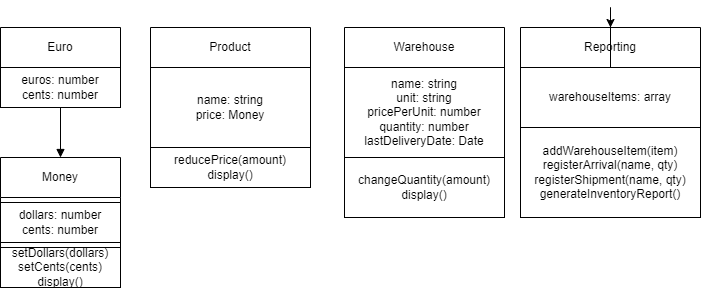

The diagram above was exported from draw.io. Its source (the exported page's mxGraphModel, read from the mxfile embedded in the PNG):
<mxGraphModel dx="1434" dy="738" grid="1" gridSize="10" guides="1" tooltips="1" connect="1" arrows="1" fold="1" page="1" pageScale="1" pageWidth="827" pageHeight="1169" math="0" shadow="0">
  <root>
    <mxCell id="0" />
    <mxCell id="1" parent="0" />
    <mxCell id="2" value="Money" style="shape=swimlane;rounded=0;whiteSpace=wrap;html=1;" parent="1" vertex="1">
      <mxGeometry x="70" y="170" width="120" height="130" as="geometry" />
    </mxCell>
    <mxCell id="3" value="dollars: number&#10;cents: number" style="rounded=0;whiteSpace=wrap;html=1;" parent="2" vertex="1">
      <mxGeometry y="45" width="120" height="40" as="geometry" />
    </mxCell>
    <mxCell id="4" value="setDollars(dollars)&#10;setCents(cents)&#10;display()" style="rounded=0;whiteSpace=wrap;html=1;" parent="2" vertex="1">
      <mxGeometry y="90" width="120" height="40" as="geometry" />
    </mxCell>
    <mxCell id="5" value="Product" style="shape=swimlane;rounded=0;whiteSpace=wrap;html=1;startSize=40;" parent="1" vertex="1">
      <mxGeometry x="220" y="40" width="160" height="150" as="geometry" />
    </mxCell>
    <mxCell id="6" value="name: string&#10;price: Money" style="rounded=0;whiteSpace=wrap;html=1;" parent="5" vertex="1">
      <mxGeometry y="40" width="160" height="80" as="geometry" />
    </mxCell>
    <mxCell id="7" value="reducePrice(amount)&#10;display()" style="rounded=0;whiteSpace=wrap;html=1;" parent="5" vertex="1">
      <mxGeometry y="120" width="160" height="40" as="geometry" />
    </mxCell>
    <mxCell id="8" value="Warehouse" style="shape=swimlane;rounded=0;whiteSpace=wrap;html=1;" parent="1" vertex="1">
      <mxGeometry x="414" y="40" width="160" height="190" as="geometry" />
    </mxCell>
    <mxCell id="9" value="name: string&#10;unit: string&#10;pricePerUnit: number&#10;quantity: number&#10;lastDeliveryDate: Date" style="rounded=0;whiteSpace=wrap;html=1;" parent="8" vertex="1">
      <mxGeometry y="40" width="160" height="90" as="geometry" />
    </mxCell>
    <mxCell id="10" value="changeQuantity(amount)&#10;display()" style="rounded=0;whiteSpace=wrap;html=1;" parent="8" vertex="1">
      <mxGeometry y="130" width="160" height="60" as="geometry" />
    </mxCell>
    <mxCell id="11" value="Reporting" style="shape=swimlane;rounded=0;whiteSpace=wrap;html=1;" parent="1" vertex="1">
      <mxGeometry x="590" y="40" width="180" height="190" as="geometry" />
    </mxCell>
    <mxCell id="bB46KoQmsNsP0oJphSsI-20" style="edgeStyle=orthogonalEdgeStyle;rounded=0;orthogonalLoop=1;jettySize=auto;html=1;" edge="1" parent="11" source="12" target="11">
      <mxGeometry relative="1" as="geometry" />
    </mxCell>
    <mxCell id="12" value="warehouseItems: array" style="rounded=0;whiteSpace=wrap;html=1;" parent="11" vertex="1">
      <mxGeometry y="40" width="180" height="60" as="geometry" />
    </mxCell>
    <mxCell id="13" value="addWarehouseItem(item)&#10;registerArrival(name, qty)&#10;registerShipment(name, qty)&#10;generateInventoryReport()" style="rounded=0;whiteSpace=wrap;html=1;" parent="11" vertex="1">
      <mxGeometry y="100" width="180" height="90" as="geometry" />
    </mxCell>
    <mxCell id="14" value="Euro" style="shape=swimlane;rounded=0;whiteSpace=wrap;html=1;" parent="1" vertex="1">
      <mxGeometry x="70" y="40" width="120" height="80" as="geometry" />
    </mxCell>
    <mxCell id="15" value="euros: number&#10;cents: number" style="rounded=0;whiteSpace=wrap;html=1;" parent="14" vertex="1">
      <mxGeometry y="40" width="120" height="40" as="geometry" />
    </mxCell>
    <mxCell id="16" style="edgeStyle=orthogonalEdgeStyle;rounded=0;orthogonalLoop=1;jettySize=auto;html=1;exitX=0.5;exitY=1;exitDx=0;exitDy=0;entryX=0.5;entryY=0;entryDx=0;entryDy=0;endArrow=block;" parent="1" source="14" target="2" edge="1">
      <mxGeometry relative="1" as="geometry" />
    </mxCell>
  </root>
</mxGraphModel>